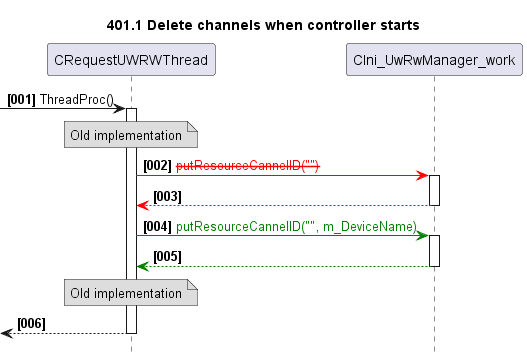

The diagram above was rendered by PlantUML. Its source (embedded in the PNG):
@startuml
skinparam noteBackgroundColor #DDDDDD
skinparam noteBorderColor #666666

autonumber "<b>[000]"
hide footbox
TITLE 401.1 Delete channels when controller starts

participant CRequestUWRWThread as main
participant CIni_UwRwManager_work as ini
-> main++: ThreadProc()
    NOTE over main: Old implementation
    main-[#red]> ini++: <color red><strike>putResourceCannelID("")
    return
    main-[#green]> ini++: <color green>putResourceCannelID("", m_DeviceName)
    return
    NOTE over main: Old implementation
return
@enduml